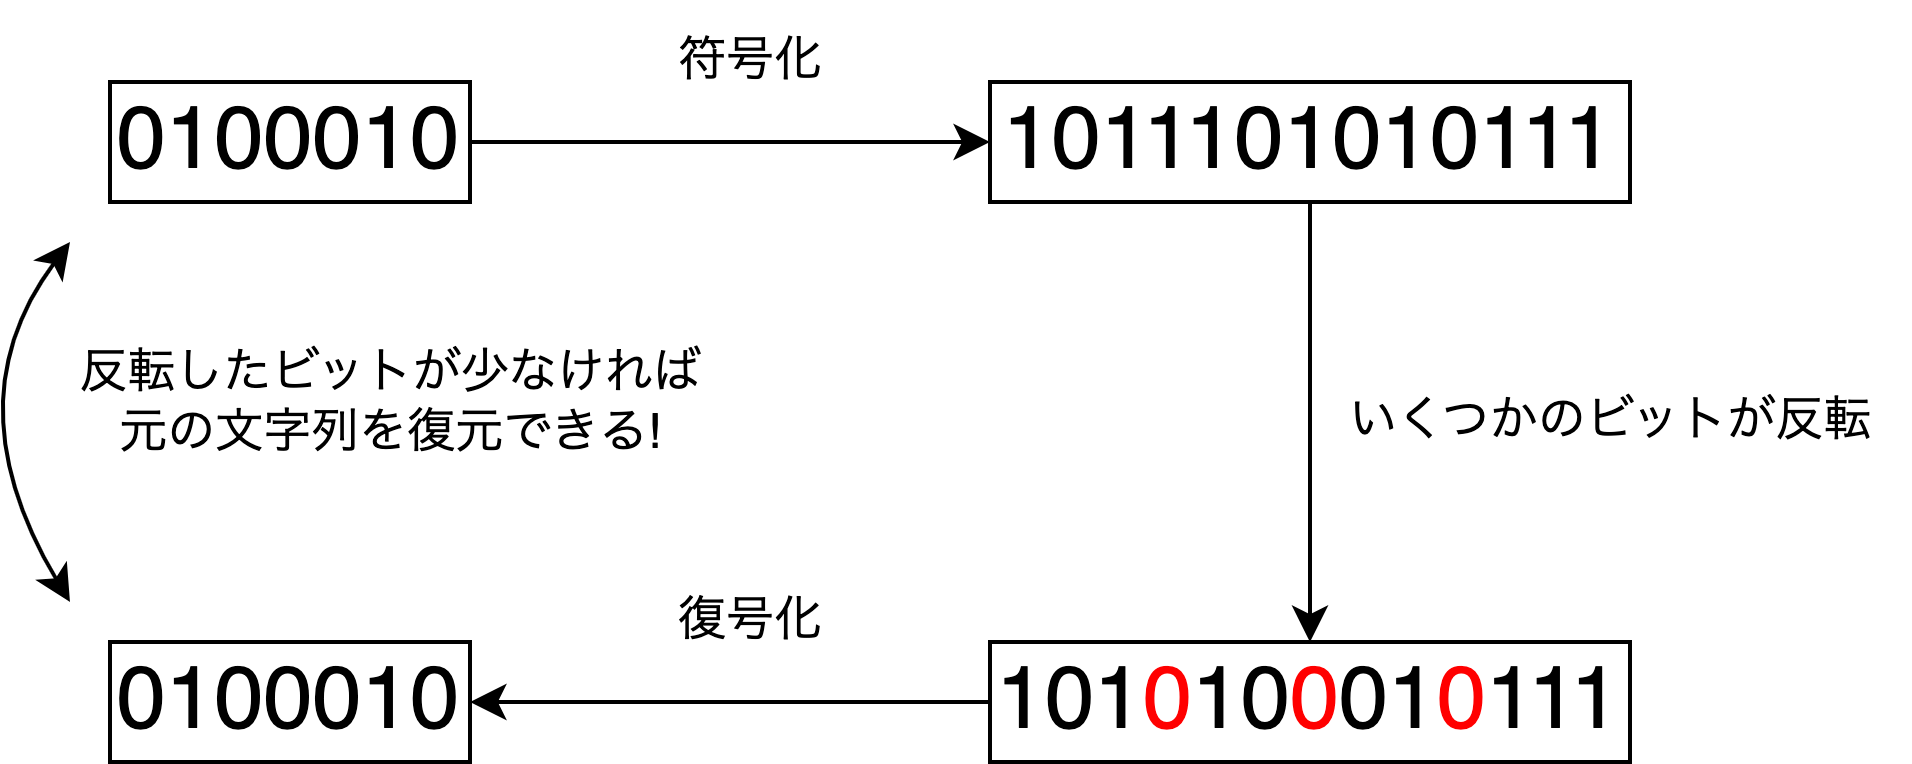

The diagram above was exported from draw.io. Its source (the exported page's mxGraphModel, read from the mxfile embedded in the PNG):
<mxGraphModel dx="954" dy="604" grid="1" gridSize="10" guides="1" tooltips="1" connect="1" arrows="1" fold="1" page="1" pageScale="1" pageWidth="827" pageHeight="1169" math="0" shadow="0">
  <root>
    <mxCell id="0" />
    <mxCell id="1" parent="0" />
    <mxCell id="vJWXmHTLhAb3lcC-VVJT-4" style="edgeStyle=orthogonalEdgeStyle;rounded=0;orthogonalLoop=1;jettySize=auto;html=1;exitX=1;exitY=0.5;exitDx=0;exitDy=0;entryX=0;entryY=0.5;entryDx=0;entryDy=0;" edge="1" parent="1" source="vJWXmHTLhAb3lcC-VVJT-1" target="vJWXmHTLhAb3lcC-VVJT-5">
      <mxGeometry relative="1" as="geometry">
        <mxPoint x="240" y="85" as="targetPoint" />
      </mxGeometry>
    </mxCell>
    <mxCell id="vJWXmHTLhAb3lcC-VVJT-1" value="&lt;font style=&quot;font-size: 22px;&quot;&gt;0100010&lt;/font&gt;" style="rounded=0;whiteSpace=wrap;html=1;" vertex="1" parent="1">
      <mxGeometry x="80" y="70" width="90" height="30" as="geometry" />
    </mxCell>
    <mxCell id="vJWXmHTLhAb3lcC-VVJT-8" style="edgeStyle=orthogonalEdgeStyle;rounded=0;orthogonalLoop=1;jettySize=auto;html=1;exitX=0.5;exitY=1;exitDx=0;exitDy=0;entryX=0.5;entryY=0;entryDx=0;entryDy=0;" edge="1" parent="1" source="vJWXmHTLhAb3lcC-VVJT-5" target="vJWXmHTLhAb3lcC-VVJT-7">
      <mxGeometry relative="1" as="geometry" />
    </mxCell>
    <mxCell id="vJWXmHTLhAb3lcC-VVJT-5" value="&lt;font style=&quot;font-size: 22px;&quot;&gt;1011101010111&lt;/font&gt;" style="rounded=0;whiteSpace=wrap;html=1;" vertex="1" parent="1">
      <mxGeometry x="300" y="70" width="160" height="30" as="geometry" />
    </mxCell>
    <mxCell id="vJWXmHTLhAb3lcC-VVJT-6" value="符号化" style="text;html=1;align=center;verticalAlign=middle;resizable=0;points=[];autosize=1;strokeColor=none;fillColor=none;" vertex="1" parent="1">
      <mxGeometry x="210" y="50" width="60" height="30" as="geometry" />
    </mxCell>
    <mxCell id="vJWXmHTLhAb3lcC-VVJT-11" style="edgeStyle=orthogonalEdgeStyle;rounded=0;orthogonalLoop=1;jettySize=auto;html=1;" edge="1" parent="1" source="vJWXmHTLhAb3lcC-VVJT-7" target="vJWXmHTLhAb3lcC-VVJT-10">
      <mxGeometry relative="1" as="geometry" />
    </mxCell>
    <mxCell id="vJWXmHTLhAb3lcC-VVJT-7" value="&lt;font style=&quot;font-size: 22px;&quot;&gt;101&lt;font color=&quot;#ff0000&quot;&gt;0&lt;/font&gt;10&lt;font color=&quot;#ff0000&quot;&gt;0&lt;/font&gt;01&lt;font color=&quot;#ff0000&quot;&gt;0&lt;/font&gt;111&lt;/font&gt;" style="rounded=0;whiteSpace=wrap;html=1;" vertex="1" parent="1">
      <mxGeometry x="300" y="210" width="160" height="30" as="geometry" />
    </mxCell>
    <mxCell id="vJWXmHTLhAb3lcC-VVJT-9" value="いくつかのビットが反転" style="text;html=1;align=center;verticalAlign=middle;resizable=0;points=[];autosize=1;strokeColor=none;fillColor=none;" vertex="1" parent="1">
      <mxGeometry x="380" y="140" width="150" height="30" as="geometry" />
    </mxCell>
    <mxCell id="vJWXmHTLhAb3lcC-VVJT-10" value="&lt;font style=&quot;font-size: 22px;&quot;&gt;0100010&lt;/font&gt;" style="rounded=0;whiteSpace=wrap;html=1;" vertex="1" parent="1">
      <mxGeometry x="80" y="210" width="90" height="30" as="geometry" />
    </mxCell>
    <mxCell id="vJWXmHTLhAb3lcC-VVJT-12" value="復号化" style="text;html=1;align=center;verticalAlign=middle;resizable=0;points=[];autosize=1;strokeColor=none;fillColor=none;" vertex="1" parent="1">
      <mxGeometry x="210" y="190" width="60" height="30" as="geometry" />
    </mxCell>
    <mxCell id="vJWXmHTLhAb3lcC-VVJT-13" value="" style="endArrow=classic;startArrow=classic;html=1;rounded=0;curved=1;" edge="1" parent="1">
      <mxGeometry width="50" height="50" relative="1" as="geometry">
        <mxPoint x="70" y="200" as="sourcePoint" />
        <mxPoint x="70" y="110" as="targetPoint" />
        <Array as="points">
          <mxPoint x="40" y="150" />
        </Array>
      </mxGeometry>
    </mxCell>
    <mxCell id="vJWXmHTLhAb3lcC-VVJT-14" value="反転したビットが少なければ&lt;div&gt;元の文字列を復元できる!&lt;/div&gt;" style="text;html=1;align=center;verticalAlign=middle;resizable=0;points=[];autosize=1;strokeColor=none;fillColor=none;" vertex="1" parent="1">
      <mxGeometry x="60" y="130" width="180" height="40" as="geometry" />
    </mxCell>
  </root>
</mxGraphModel>